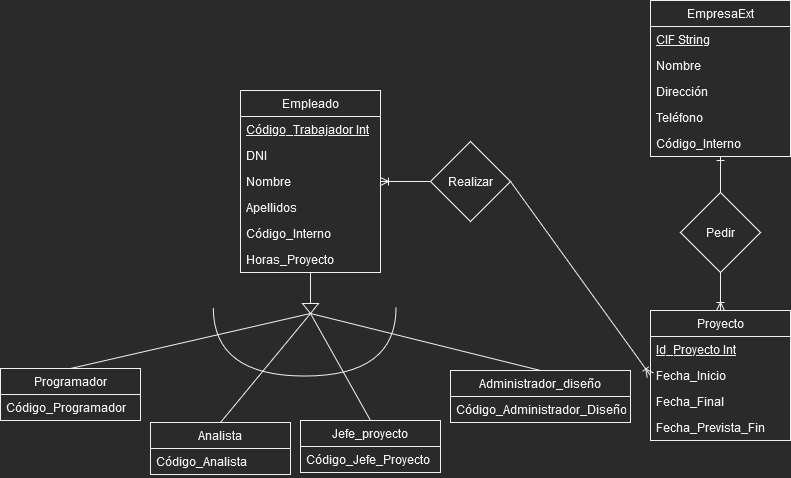

The diagram above was exported from draw.io. Its source (the exported page's mxGraphModel, read from the mxfile embedded in the PNG):
<mxGraphModel dx="1550" dy="536" grid="1" gridSize="10" guides="1" tooltips="1" connect="1" arrows="1" fold="1" page="1" pageScale="1" pageWidth="850" pageHeight="1100" math="0" shadow="0">
  <root>
    <mxCell id="0" />
    <mxCell id="1" parent="0" />
    <mxCell id="Zhi9yeSc_7GlA-5Ih_MP-14" value="EmpresaExt" style="swimlane;fontStyle=0;childLayout=stackLayout;horizontal=1;startSize=26;fillColor=none;horizontalStack=0;resizeParent=1;resizeParentMax=0;resizeLast=0;collapsible=1;marginBottom=0;" parent="1" vertex="1">
      <mxGeometry x="680" y="20" width="140" height="156" as="geometry" />
    </mxCell>
    <mxCell id="Zhi9yeSc_7GlA-5Ih_MP-15" value="CIF String&#10;" style="text;strokeColor=none;fillColor=none;align=left;verticalAlign=top;spacingLeft=4;spacingRight=4;overflow=hidden;rotatable=0;points=[[0,0.5],[1,0.5]];portConstraint=eastwest;fontStyle=4" parent="Zhi9yeSc_7GlA-5Ih_MP-14" vertex="1">
      <mxGeometry y="26" width="140" height="26" as="geometry" />
    </mxCell>
    <mxCell id="Zhi9yeSc_7GlA-5Ih_MP-16" value="Nombre" style="text;strokeColor=none;fillColor=none;align=left;verticalAlign=top;spacingLeft=4;spacingRight=4;overflow=hidden;rotatable=0;points=[[0,0.5],[1,0.5]];portConstraint=eastwest;" parent="Zhi9yeSc_7GlA-5Ih_MP-14" vertex="1">
      <mxGeometry y="52" width="140" height="26" as="geometry" />
    </mxCell>
    <mxCell id="Zhi9yeSc_7GlA-5Ih_MP-17" value="Dirección" style="text;strokeColor=none;fillColor=none;align=left;verticalAlign=top;spacingLeft=4;spacingRight=4;overflow=hidden;rotatable=0;points=[[0,0.5],[1,0.5]];portConstraint=eastwest;" parent="Zhi9yeSc_7GlA-5Ih_MP-14" vertex="1">
      <mxGeometry y="78" width="140" height="26" as="geometry" />
    </mxCell>
    <mxCell id="Zhi9yeSc_7GlA-5Ih_MP-18" value="Teléfono    " style="text;strokeColor=none;fillColor=none;align=left;verticalAlign=top;spacingLeft=4;spacingRight=4;overflow=hidden;rotatable=0;points=[[0,0.5],[1,0.5]];portConstraint=eastwest;" parent="Zhi9yeSc_7GlA-5Ih_MP-14" vertex="1">
      <mxGeometry y="104" width="140" height="26" as="geometry" />
    </mxCell>
    <mxCell id="Zhi9yeSc_7GlA-5Ih_MP-19" value="Código_Interno" style="text;strokeColor=none;fillColor=none;align=left;verticalAlign=top;spacingLeft=4;spacingRight=4;overflow=hidden;rotatable=0;points=[[0,0.5],[1,0.5]];portConstraint=eastwest;" parent="Zhi9yeSc_7GlA-5Ih_MP-14" vertex="1">
      <mxGeometry y="130" width="140" height="26" as="geometry" />
    </mxCell>
    <mxCell id="Zhi9yeSc_7GlA-5Ih_MP-20" value="Proyecto" style="swimlane;fontStyle=0;childLayout=stackLayout;horizontal=1;startSize=26;fillColor=none;horizontalStack=0;resizeParent=1;resizeParentMax=0;resizeLast=0;collapsible=1;marginBottom=0;" parent="1" vertex="1">
      <mxGeometry x="680" y="330" width="140" height="130" as="geometry" />
    </mxCell>
    <mxCell id="Zhi9yeSc_7GlA-5Ih_MP-21" value="Id_Proyecto Int" style="text;strokeColor=none;fillColor=none;align=left;verticalAlign=top;spacingLeft=4;spacingRight=4;overflow=hidden;rotatable=0;points=[[0,0.5],[1,0.5]];portConstraint=eastwest;fontStyle=4" parent="Zhi9yeSc_7GlA-5Ih_MP-20" vertex="1">
      <mxGeometry y="26" width="140" height="26" as="geometry" />
    </mxCell>
    <mxCell id="Zhi9yeSc_7GlA-5Ih_MP-22" value="Fecha_Inicio" style="text;strokeColor=none;fillColor=none;align=left;verticalAlign=top;spacingLeft=4;spacingRight=4;overflow=hidden;rotatable=0;points=[[0,0.5],[1,0.5]];portConstraint=eastwest;" parent="Zhi9yeSc_7GlA-5Ih_MP-20" vertex="1">
      <mxGeometry y="52" width="140" height="26" as="geometry" />
    </mxCell>
    <mxCell id="Zhi9yeSc_7GlA-5Ih_MP-23" value="Fecha_Final" style="text;strokeColor=none;fillColor=none;align=left;verticalAlign=top;spacingLeft=4;spacingRight=4;overflow=hidden;rotatable=0;points=[[0,0.5],[1,0.5]];portConstraint=eastwest;" parent="Zhi9yeSc_7GlA-5Ih_MP-20" vertex="1">
      <mxGeometry y="78" width="140" height="26" as="geometry" />
    </mxCell>
    <mxCell id="Zhi9yeSc_7GlA-5Ih_MP-24" value="Fecha_Prevista_Fin" style="text;strokeColor=none;fillColor=none;align=left;verticalAlign=top;spacingLeft=4;spacingRight=4;overflow=hidden;rotatable=0;points=[[0,0.5],[1,0.5]];portConstraint=eastwest;" parent="Zhi9yeSc_7GlA-5Ih_MP-20" vertex="1">
      <mxGeometry y="104" width="140" height="26" as="geometry" />
    </mxCell>
    <mxCell id="Zhi9yeSc_7GlA-5Ih_MP-26" value="Empleado" style="swimlane;fontStyle=0;childLayout=stackLayout;horizontal=1;startSize=26;fillColor=none;horizontalStack=0;resizeParent=1;resizeParentMax=0;resizeLast=0;collapsible=1;marginBottom=0;" parent="1" vertex="1">
      <mxGeometry x="269.99999999999994" y="110" width="140" height="182" as="geometry" />
    </mxCell>
    <mxCell id="Zhi9yeSc_7GlA-5Ih_MP-27" value="Código_Trabajador Int" style="text;strokeColor=none;fillColor=none;align=left;verticalAlign=top;spacingLeft=4;spacingRight=4;overflow=hidden;rotatable=0;points=[[0,0.5],[1,0.5]];portConstraint=eastwest;fontStyle=4" parent="Zhi9yeSc_7GlA-5Ih_MP-26" vertex="1">
      <mxGeometry y="26" width="140" height="26" as="geometry" />
    </mxCell>
    <mxCell id="Zhi9yeSc_7GlA-5Ih_MP-28" value="DNI" style="text;strokeColor=none;fillColor=none;align=left;verticalAlign=top;spacingLeft=4;spacingRight=4;overflow=hidden;rotatable=0;points=[[0,0.5],[1,0.5]];portConstraint=eastwest;" parent="Zhi9yeSc_7GlA-5Ih_MP-26" vertex="1">
      <mxGeometry y="52" width="140" height="26" as="geometry" />
    </mxCell>
    <mxCell id="Zhi9yeSc_7GlA-5Ih_MP-29" value="Nombre" style="text;strokeColor=none;fillColor=none;align=left;verticalAlign=top;spacingLeft=4;spacingRight=4;overflow=hidden;rotatable=0;points=[[0,0.5],[1,0.5]];portConstraint=eastwest;" parent="Zhi9yeSc_7GlA-5Ih_MP-26" vertex="1">
      <mxGeometry y="78" width="140" height="26" as="geometry" />
    </mxCell>
    <mxCell id="Zhi9yeSc_7GlA-5Ih_MP-30" value="Apellidos" style="text;strokeColor=none;fillColor=none;align=left;verticalAlign=top;spacingLeft=4;spacingRight=4;overflow=hidden;rotatable=0;points=[[0,0.5],[1,0.5]];portConstraint=eastwest;" parent="Zhi9yeSc_7GlA-5Ih_MP-26" vertex="1">
      <mxGeometry y="104" width="140" height="26" as="geometry" />
    </mxCell>
    <mxCell id="Zhi9yeSc_7GlA-5Ih_MP-31" value="Código_Interno" style="text;strokeColor=none;fillColor=none;align=left;verticalAlign=top;spacingLeft=4;spacingRight=4;overflow=hidden;rotatable=0;points=[[0,0.5],[1,0.5]];portConstraint=eastwest;" parent="Zhi9yeSc_7GlA-5Ih_MP-26" vertex="1">
      <mxGeometry y="130" width="140" height="26" as="geometry" />
    </mxCell>
    <mxCell id="Zhi9yeSc_7GlA-5Ih_MP-64" value="Horas_Proyecto" style="text;strokeColor=none;fillColor=none;align=left;verticalAlign=top;spacingLeft=4;spacingRight=4;overflow=hidden;rotatable=0;points=[[0,0.5],[1,0.5]];portConstraint=eastwest;" parent="Zhi9yeSc_7GlA-5Ih_MP-26" vertex="1">
      <mxGeometry y="156" width="140" height="26" as="geometry" />
    </mxCell>
    <mxCell id="Zhi9yeSc_7GlA-5Ih_MP-32" value="Programador" style="swimlane;fontStyle=0;childLayout=stackLayout;horizontal=1;startSize=26;fillColor=none;horizontalStack=0;resizeParent=1;resizeParentMax=0;resizeLast=0;collapsible=1;marginBottom=0;" parent="1" vertex="1">
      <mxGeometry x="30" y="388" width="140" height="52" as="geometry" />
    </mxCell>
    <mxCell id="Zhi9yeSc_7GlA-5Ih_MP-33" value="Código_Programador" style="text;strokeColor=none;fillColor=none;align=left;verticalAlign=top;spacingLeft=4;spacingRight=4;overflow=hidden;rotatable=0;points=[[0,0.5],[1,0.5]];portConstraint=eastwest;" parent="Zhi9yeSc_7GlA-5Ih_MP-32" vertex="1">
      <mxGeometry y="26" width="140" height="26" as="geometry" />
    </mxCell>
    <mxCell id="Zhi9yeSc_7GlA-5Ih_MP-38" value="" style="endArrow=ERone;html=1;rounded=0;entryX=0.5;entryY=1;entryDx=0;entryDy=0;exitX=0.5;exitY=0;exitDx=0;exitDy=0;endFill=0;startArrow=none;startFill=0;" parent="1" source="00tcp7jqZaGNxza9iRpx-4" target="Zhi9yeSc_7GlA-5Ih_MP-14" edge="1">
      <mxGeometry width="50" height="50" relative="1" as="geometry">
        <mxPoint x="590" y="310" as="sourcePoint" />
        <mxPoint x="640" y="260" as="targetPoint" />
      </mxGeometry>
    </mxCell>
    <mxCell id="Zhi9yeSc_7GlA-5Ih_MP-51" value="Jefe_proyecto" style="swimlane;fontStyle=0;childLayout=stackLayout;horizontal=1;startSize=26;fillColor=none;horizontalStack=0;resizeParent=1;resizeParentMax=0;resizeLast=0;collapsible=1;marginBottom=0;" parent="1" vertex="1">
      <mxGeometry x="330" y="440" width="140" height="52" as="geometry" />
    </mxCell>
    <mxCell id="Zhi9yeSc_7GlA-5Ih_MP-52" value="Código_Jefe_Proyecto" style="text;strokeColor=none;fillColor=none;align=left;verticalAlign=top;spacingLeft=4;spacingRight=4;overflow=hidden;rotatable=0;points=[[0,0.5],[1,0.5]];portConstraint=eastwest;" parent="Zhi9yeSc_7GlA-5Ih_MP-51" vertex="1">
      <mxGeometry y="26" width="140" height="26" as="geometry" />
    </mxCell>
    <mxCell id="Zhi9yeSc_7GlA-5Ih_MP-53" value="Analista" style="swimlane;fontStyle=0;childLayout=stackLayout;horizontal=1;startSize=26;fillColor=none;horizontalStack=0;resizeParent=1;resizeParentMax=0;resizeLast=0;collapsible=1;marginBottom=0;" parent="1" vertex="1">
      <mxGeometry x="180" y="442" width="140" height="52" as="geometry" />
    </mxCell>
    <mxCell id="Zhi9yeSc_7GlA-5Ih_MP-54" value="Código_Analista" style="text;strokeColor=none;fillColor=none;align=left;verticalAlign=top;spacingLeft=4;spacingRight=4;overflow=hidden;rotatable=0;points=[[0,0.5],[1,0.5]];portConstraint=eastwest;" parent="Zhi9yeSc_7GlA-5Ih_MP-53" vertex="1">
      <mxGeometry y="26" width="140" height="26" as="geometry" />
    </mxCell>
    <mxCell id="Zhi9yeSc_7GlA-5Ih_MP-58" style="rounded=0;orthogonalLoop=1;jettySize=auto;html=1;exitX=0;exitY=0.5;exitDx=0;exitDy=0;entryX=0.5;entryY=1;entryDx=0;entryDy=0;endArrow=none;endFill=0;" parent="1" source="Zhi9yeSc_7GlA-5Ih_MP-57" target="Zhi9yeSc_7GlA-5Ih_MP-26" edge="1">
      <mxGeometry relative="1" as="geometry">
        <mxPoint x="240" y="310" as="targetPoint" />
      </mxGeometry>
    </mxCell>
    <mxCell id="Zhi9yeSc_7GlA-5Ih_MP-59" style="edgeStyle=none;rounded=0;orthogonalLoop=1;jettySize=auto;html=1;exitX=1;exitY=0.5;exitDx=0;exitDy=0;entryX=0.5;entryY=0;entryDx=0;entryDy=0;endArrow=none;endFill=0;" parent="1" source="Zhi9yeSc_7GlA-5Ih_MP-57" target="Zhi9yeSc_7GlA-5Ih_MP-32" edge="1">
      <mxGeometry relative="1" as="geometry">
        <mxPoint x="190" y="440" as="targetPoint" />
      </mxGeometry>
    </mxCell>
    <mxCell id="Zhi9yeSc_7GlA-5Ih_MP-60" style="edgeStyle=none;rounded=0;orthogonalLoop=1;jettySize=auto;html=1;exitX=1;exitY=0.5;exitDx=0;exitDy=0;entryX=0.5;entryY=0;entryDx=0;entryDy=0;endArrow=none;endFill=0;" parent="1" source="Zhi9yeSc_7GlA-5Ih_MP-57" target="Zhi9yeSc_7GlA-5Ih_MP-53" edge="1">
      <mxGeometry relative="1" as="geometry" />
    </mxCell>
    <mxCell id="Zhi9yeSc_7GlA-5Ih_MP-61" style="edgeStyle=none;rounded=0;orthogonalLoop=1;jettySize=auto;html=1;exitX=1;exitY=0.5;exitDx=0;exitDy=0;entryX=0.5;entryY=0;entryDx=0;entryDy=0;endArrow=none;endFill=0;" parent="1" source="Zhi9yeSc_7GlA-5Ih_MP-57" target="Zhi9yeSc_7GlA-5Ih_MP-51" edge="1">
      <mxGeometry relative="1" as="geometry" />
    </mxCell>
    <mxCell id="Zhi9yeSc_7GlA-5Ih_MP-57" value="" style="triangle;whiteSpace=wrap;html=1;rotation=90;" parent="1" vertex="1">
      <mxGeometry x="335" y="320" width="10" height="16" as="geometry" />
    </mxCell>
    <mxCell id="Zhi9yeSc_7GlA-5Ih_MP-63" style="edgeStyle=none;rounded=0;orthogonalLoop=1;jettySize=auto;html=1;exitX=1;exitY=0.5;exitDx=0;exitDy=0;entryX=0;entryY=0.5;entryDx=0;entryDy=0;endArrow=ERoneToMany;endFill=0;startArrow=none;startFill=0;" parent="1" source="00tcp7jqZaGNxza9iRpx-2" target="Zhi9yeSc_7GlA-5Ih_MP-22" edge="1">
      <mxGeometry relative="1" as="geometry" />
    </mxCell>
    <mxCell id="00tcp7jqZaGNxza9iRpx-1" value="" style="shape=requiredInterface;html=1;verticalLabelPosition=bottom;sketch=0;rotation=90;" parent="1" vertex="1">
      <mxGeometry x="300" y="270" width="68.32" height="182.74" as="geometry" />
    </mxCell>
    <mxCell id="00tcp7jqZaGNxza9iRpx-2" value="Realizar" style="rhombus;whiteSpace=wrap;html=1;" parent="1" vertex="1">
      <mxGeometry x="460" y="161" width="80" height="80" as="geometry" />
    </mxCell>
    <mxCell id="00tcp7jqZaGNxza9iRpx-3" value="" style="edgeStyle=none;rounded=0;orthogonalLoop=1;jettySize=auto;html=1;exitX=1;exitY=0.5;exitDx=0;exitDy=0;entryX=0;entryY=0.5;entryDx=0;entryDy=0;endArrow=none;endFill=0;startArrow=ERoneToMany;startFill=0;" parent="1" source="Zhi9yeSc_7GlA-5Ih_MP-29" target="00tcp7jqZaGNxza9iRpx-2" edge="1">
      <mxGeometry relative="1" as="geometry">
        <mxPoint x="300" y="201" as="sourcePoint" />
        <mxPoint x="530" y="385" as="targetPoint" />
      </mxGeometry>
    </mxCell>
    <mxCell id="00tcp7jqZaGNxza9iRpx-4" value="Pedir" style="rhombus;whiteSpace=wrap;html=1;" parent="1" vertex="1">
      <mxGeometry x="710" y="212" width="80" height="80" as="geometry" />
    </mxCell>
    <mxCell id="00tcp7jqZaGNxza9iRpx-5" value="" style="endArrow=none;html=1;rounded=0;entryX=0.5;entryY=1;entryDx=0;entryDy=0;exitX=0.5;exitY=0;exitDx=0;exitDy=0;endFill=0;startArrow=ERoneToMany;startFill=0;" parent="1" source="Zhi9yeSc_7GlA-5Ih_MP-20" target="00tcp7jqZaGNxza9iRpx-4" edge="1">
      <mxGeometry width="50" height="50" relative="1" as="geometry">
        <mxPoint x="600" y="320" as="sourcePoint" />
        <mxPoint x="600" y="186" as="targetPoint" />
      </mxGeometry>
    </mxCell>
    <mxCell id="00tcp7jqZaGNxza9iRpx-7" value="Administrador_diseño" style="swimlane;fontStyle=0;childLayout=stackLayout;horizontal=1;startSize=26;fillColor=none;horizontalStack=0;resizeParent=1;resizeParentMax=0;resizeLast=0;collapsible=1;marginBottom=0;" parent="1" vertex="1">
      <mxGeometry x="480" y="390" width="180" height="52" as="geometry" />
    </mxCell>
    <mxCell id="00tcp7jqZaGNxza9iRpx-8" value="Código_Administrador_Diseño" style="text;strokeColor=none;fillColor=none;align=left;verticalAlign=top;spacingLeft=4;spacingRight=4;overflow=hidden;rotatable=0;points=[[0,0.5],[1,0.5]];portConstraint=eastwest;" parent="00tcp7jqZaGNxza9iRpx-7" vertex="1">
      <mxGeometry y="26" width="180" height="26" as="geometry" />
    </mxCell>
    <mxCell id="00tcp7jqZaGNxza9iRpx-11" style="edgeStyle=none;rounded=0;orthogonalLoop=1;jettySize=auto;html=1;entryX=0.5;entryY=0;entryDx=0;entryDy=0;endArrow=none;endFill=0;exitX=1;exitY=0.5;exitDx=0;exitDy=0;" parent="1" source="Zhi9yeSc_7GlA-5Ih_MP-57" target="00tcp7jqZaGNxza9iRpx-7" edge="1">
      <mxGeometry relative="1" as="geometry">
        <mxPoint x="350" y="343" as="sourcePoint" />
        <mxPoint x="110" y="398" as="targetPoint" />
      </mxGeometry>
    </mxCell>
  </root>
</mxGraphModel>